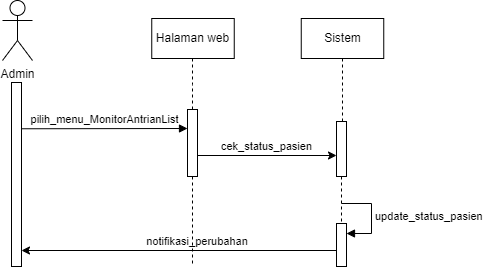

The diagram above was exported from draw.io. Its source (the exported page's mxGraphModel, read from the mxfile embedded in the PNG):
<mxGraphModel dx="794" dy="462" grid="1" gridSize="10" guides="1" tooltips="1" connect="1" arrows="1" fold="1" page="1" pageScale="1" pageWidth="850" pageHeight="1100" math="0" shadow="0">
  <root>
    <mxCell id="0" />
    <mxCell id="1" parent="0" />
    <mxCell id="AtOMRptko9NsUcv18C00-1" value="" style="edgeStyle=elbowEdgeStyle;rounded=0;orthogonalLoop=1;jettySize=auto;html=1;elbow=vertical;curved=0;dashed=1;endArrow=none;endFill=0;" edge="1" parent="1" source="AtOMRptko9NsUcv18C00-4">
      <mxGeometry relative="1" as="geometry">
        <mxPoint x="295" y="152" as="targetPoint" />
      </mxGeometry>
    </mxCell>
    <mxCell id="AtOMRptko9NsUcv18C00-2" style="edgeStyle=elbowEdgeStyle;rounded=0;orthogonalLoop=1;jettySize=auto;html=1;elbow=vertical;curved=0;" edge="1" parent="1">
      <mxGeometry relative="1" as="geometry">
        <mxPoint x="439" y="249" as="targetPoint" />
        <mxPoint x="300" y="249" as="sourcePoint" />
      </mxGeometry>
    </mxCell>
    <mxCell id="AtOMRptko9NsUcv18C00-3" style="edgeStyle=elbowEdgeStyle;rounded=0;orthogonalLoop=1;jettySize=auto;html=1;elbow=vertical;curved=0;endArrow=none;endFill=0;dashed=1;" edge="1" parent="1" source="AtOMRptko9NsUcv18C00-4">
      <mxGeometry relative="1" as="geometry">
        <mxPoint x="295" y="360" as="targetPoint" />
      </mxGeometry>
    </mxCell>
    <mxCell id="AtOMRptko9NsUcv18C00-4" value="" style="html=1;points=[];perimeter=orthogonalPerimeter;outlineConnect=0;targetShapes=umlLifeline;portConstraint=eastwest;newEdgeStyle={&quot;edgeStyle&quot;:&quot;elbowEdgeStyle&quot;,&quot;elbow&quot;:&quot;vertical&quot;,&quot;curved&quot;:0,&quot;rounded&quot;:0};" vertex="1" parent="1">
      <mxGeometry x="290" y="203" width="10" height="67" as="geometry" />
    </mxCell>
    <mxCell id="AtOMRptko9NsUcv18C00-5" value="pilih_menu_MonitorAntrianList" style="html=1;verticalAlign=bottom;endArrow=block;edgeStyle=elbowEdgeStyle;elbow=vertical;curved=0;rounded=0;exitX=1;exitY=0.177;exitDx=0;exitDy=0;exitPerimeter=0;" edge="1" parent="1" target="AtOMRptko9NsUcv18C00-4">
      <mxGeometry relative="1" as="geometry">
        <mxPoint x="124" y="222.26800000000003" as="sourcePoint" />
        <mxPoint as="offset" />
        <mxPoint x="285" y="222" as="targetPoint" />
      </mxGeometry>
    </mxCell>
    <mxCell id="AtOMRptko9NsUcv18C00-6" value="Halaman web" style="whiteSpace=wrap;html=1;" vertex="1" parent="1">
      <mxGeometry x="254.25" y="112" width="82.5" height="40" as="geometry" />
    </mxCell>
    <mxCell id="AtOMRptko9NsUcv18C00-7" value="" style="edgeStyle=elbowEdgeStyle;rounded=0;orthogonalLoop=1;jettySize=auto;html=1;elbow=vertical;curved=0;dashed=1;endArrow=none;endFill=0;" edge="1" parent="1">
      <mxGeometry relative="1" as="geometry">
        <mxPoint x="445" y="215" as="sourcePoint" />
        <mxPoint x="445" y="152" as="targetPoint" />
      </mxGeometry>
    </mxCell>
    <mxCell id="AtOMRptko9NsUcv18C00-8" value="Sistem" style="whiteSpace=wrap;html=1;" vertex="1" parent="1">
      <mxGeometry x="403.75" y="112" width="82.5" height="40" as="geometry" />
    </mxCell>
    <mxCell id="7ag9WcHCfIQQs1Ci0y1Z-3" style="edgeStyle=elbowEdgeStyle;rounded=0;orthogonalLoop=1;jettySize=auto;html=1;elbow=vertical;curved=0;dashed=1;endArrow=none;endFill=0;" edge="1" parent="1" source="AtOMRptko9NsUcv18C00-9" target="7ag9WcHCfIQQs1Ci0y1Z-1">
      <mxGeometry relative="1" as="geometry" />
    </mxCell>
    <mxCell id="AtOMRptko9NsUcv18C00-9" value="" style="html=1;points=[];perimeter=orthogonalPerimeter;outlineConnect=0;targetShapes=umlLifeline;portConstraint=eastwest;newEdgeStyle={&quot;edgeStyle&quot;:&quot;elbowEdgeStyle&quot;,&quot;elbow&quot;:&quot;vertical&quot;,&quot;curved&quot;:0,&quot;rounded&quot;:0};" vertex="1" parent="1">
      <mxGeometry x="439" y="215" width="10" height="55" as="geometry" />
    </mxCell>
    <mxCell id="AtOMRptko9NsUcv18C00-10" value="cek_status_pasien" style="text;html=1;strokeColor=none;fillColor=none;align=center;verticalAlign=middle;whiteSpace=wrap;rounded=0;fontSize=11;" vertex="1" parent="1">
      <mxGeometry x="318" y="225" width="103" height="30" as="geometry" />
    </mxCell>
    <mxCell id="AtOMRptko9NsUcv18C00-11" value="" style="endArrow=classic;html=1;rounded=0;" edge="1" parent="1">
      <mxGeometry width="50" height="50" relative="1" as="geometry">
        <mxPoint x="439" y="344" as="sourcePoint" />
        <mxPoint x="124" y="344" as="targetPoint" />
      </mxGeometry>
    </mxCell>
    <mxCell id="AtOMRptko9NsUcv18C00-12" value="notifikasi_perubahan" style="text;html=1;strokeColor=none;fillColor=none;align=center;verticalAlign=middle;whiteSpace=wrap;rounded=0;fontSize=11;" vertex="1" parent="1">
      <mxGeometry x="204.5" y="323" width="190" height="23" as="geometry" />
    </mxCell>
    <mxCell id="AtOMRptko9NsUcv18C00-13" value="" style="html=1;points=[];perimeter=orthogonalPerimeter;outlineConnect=0;targetShapes=umlLifeline;portConstraint=eastwest;newEdgeStyle={&quot;edgeStyle&quot;:&quot;elbowEdgeStyle&quot;,&quot;elbow&quot;:&quot;vertical&quot;,&quot;curved&quot;:0,&quot;rounded&quot;:0};" vertex="1" parent="1">
      <mxGeometry x="114" y="176" width="10" height="184" as="geometry" />
    </mxCell>
    <mxCell id="AtOMRptko9NsUcv18C00-14" value="Admin" style="shape=umlActor;verticalLabelPosition=bottom;verticalAlign=top;html=1;outlineConnect=0;" vertex="1" parent="1">
      <mxGeometry x="105" y="94" width="30" height="60" as="geometry" />
    </mxCell>
    <mxCell id="7ag9WcHCfIQQs1Ci0y1Z-1" value="" style="html=1;points=[];perimeter=orthogonalPerimeter;outlineConnect=0;targetShapes=umlLifeline;portConstraint=eastwest;newEdgeStyle={&quot;edgeStyle&quot;:&quot;elbowEdgeStyle&quot;,&quot;elbow&quot;:&quot;vertical&quot;,&quot;curved&quot;:0,&quot;rounded&quot;:0};" vertex="1" parent="1">
      <mxGeometry x="439" y="317" width="10" height="43" as="geometry" />
    </mxCell>
    <mxCell id="7ag9WcHCfIQQs1Ci0y1Z-2" value="update_status_pasien" style="html=1;align=left;spacingLeft=2;endArrow=block;rounded=0;edgeStyle=orthogonalEdgeStyle;curved=0;rounded=0;" edge="1" target="7ag9WcHCfIQQs1Ci0y1Z-1" parent="1">
      <mxGeometry relative="1" as="geometry">
        <mxPoint x="444" y="297" as="sourcePoint" />
        <Array as="points">
          <mxPoint x="474" y="327" />
        </Array>
      </mxGeometry>
    </mxCell>
  </root>
</mxGraphModel>